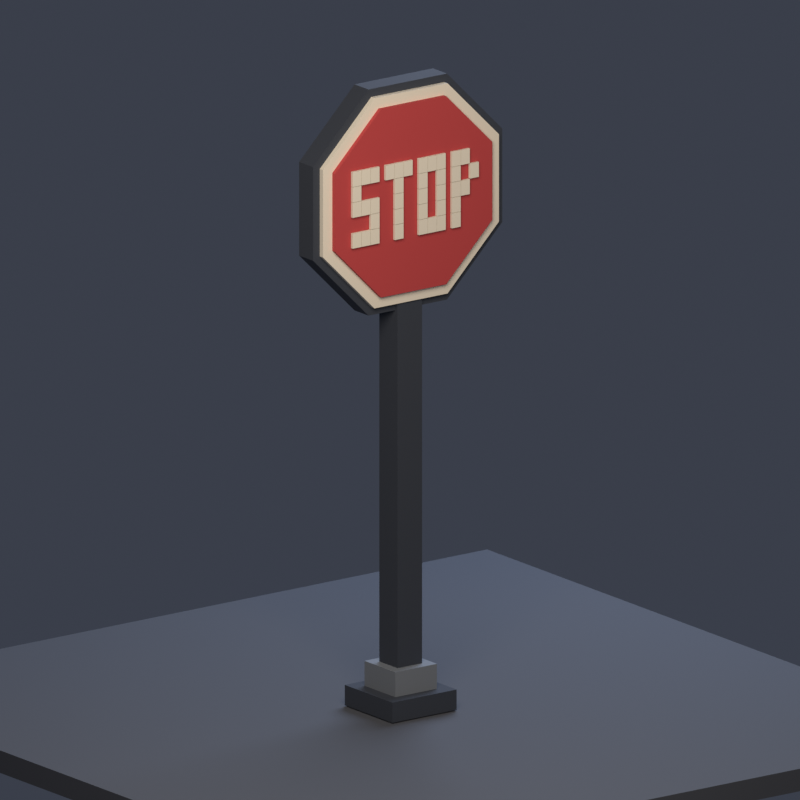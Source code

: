 # Source: gotham_stop_sign.blend  (saved by Blender 5.3.31; exported with 4.5.12 LTS)
import bpy
from mathutils import Matrix  # noqa: F401  (used for matrix-valued properties, if any)

bpy.ops.wm.read_factory_settings(use_empty=True)
scene = bpy.context.scene
scene.name = 'Gotham Stop Sign'

# ---- collections
col_gotham_stop_sign = bpy.data.collections.new('Gotham_Stop_Sign'); scene.collection.children.link(col_gotham_stop_sign)
col_preview_only = bpy.data.collections.new('Preview Only'); scene.collection.children.link(col_preview_only)

# ---- materials (node trees are filled in below, after node groups)
mat_stop_sign___charcoal_post = bpy.data.materials.new('Stop Sign | charcoal post')
mat_stop_sign___charcoal_post.diffuse_color = (0.035, 0.045, 0.065, 1.0)
mat_stop_sign___slate_base_accent = bpy.data.materials.new('Stop Sign | slate base accent')
mat_stop_sign___slate_base_accent.diffuse_color = (0.18, 0.21, 0.25, 1.0)
mat_stop_sign___worn_off_white = bpy.data.materials.new('Stop Sign | worn off-white')
mat_stop_sign___worn_off_white.diffuse_color = (0.78, 0.75, 0.65, 1.0)
mat_stop_sign___muted_brick_red = bpy.data.materials.new('Stop Sign | muted brick red')
mat_stop_sign___muted_brick_red.diffuse_color = (0.48, 0.055, 0.06, 1.0)
mat_preview___dark_gotham_asphalt = bpy.data.materials.new('Preview | dark Gotham asphalt')
mat_preview___dark_gotham_asphalt.diffuse_color = (0.075, 0.085, 0.105, 1.0)

# ---- material node trees
mat_stop_sign___charcoal_post.use_nodes = True; mat_stop_sign___charcoal_post.node_tree.nodes.clear()
_N = mat_stop_sign___charcoal_post.node_tree.nodes; _L = mat_stop_sign___charcoal_post.node_tree.links
n0 = _N.new('ShaderNodeBsdfPrincipled'); n0.name = 'Principled BSDF'; n0.location = (-200, 100)
n0.inputs[0].default_value = (0.035, 0.045, 0.065, 1.0)
n0.inputs[2].default_value = 0.9
n0.inputs[10].default_value = 0.005
n1 = _N.new('ShaderNodeOutputMaterial'); n1.name = 'Material Output'; n1.location = (200, 100)
_L.new(n0.outputs[0], n1.inputs[0])
n1.is_active_output = True
mat_stop_sign___slate_base_accent.use_nodes = True; mat_stop_sign___slate_base_accent.node_tree.nodes.clear()
_N = mat_stop_sign___slate_base_accent.node_tree.nodes; _L = mat_stop_sign___slate_base_accent.node_tree.links
n0 = _N.new('ShaderNodeBsdfPrincipled'); n0.name = 'Principled BSDF'; n0.location = (-200, 100)
n0.inputs[0].default_value = (0.18, 0.21, 0.25, 1.0)
n0.inputs[2].default_value = 0.9
n0.inputs[10].default_value = 0.005
n1 = _N.new('ShaderNodeOutputMaterial'); n1.name = 'Material Output'; n1.location = (200, 100)
_L.new(n0.outputs[0], n1.inputs[0])
n1.is_active_output = True
mat_stop_sign___worn_off_white.use_nodes = True; mat_stop_sign___worn_off_white.node_tree.nodes.clear()
_N = mat_stop_sign___worn_off_white.node_tree.nodes; _L = mat_stop_sign___worn_off_white.node_tree.links
n0 = _N.new('ShaderNodeBsdfPrincipled'); n0.name = 'Principled BSDF'; n0.location = (-200, 100)
n0.inputs[0].default_value = (0.78, 0.75, 0.65, 1.0)
n0.inputs[2].default_value = 0.9
n0.inputs[10].default_value = 0.005
n1 = _N.new('ShaderNodeOutputMaterial'); n1.name = 'Material Output'; n1.location = (200, 100)
_L.new(n0.outputs[0], n1.inputs[0])
n1.is_active_output = True
mat_stop_sign___muted_brick_red.use_nodes = True; mat_stop_sign___muted_brick_red.node_tree.nodes.clear()
_N = mat_stop_sign___muted_brick_red.node_tree.nodes; _L = mat_stop_sign___muted_brick_red.node_tree.links
n0 = _N.new('ShaderNodeBsdfPrincipled'); n0.name = 'Principled BSDF'; n0.location = (-200, 100)
n0.inputs[0].default_value = (0.48, 0.055, 0.06, 1.0)
n0.inputs[2].default_value = 0.9
n0.inputs[10].default_value = 0.005
n1 = _N.new('ShaderNodeOutputMaterial'); n1.name = 'Material Output'; n1.location = (200, 100)
_L.new(n0.outputs[0], n1.inputs[0])
n1.is_active_output = True
mat_preview___dark_gotham_asphalt.use_nodes = True; mat_preview___dark_gotham_asphalt.node_tree.nodes.clear()
_N = mat_preview___dark_gotham_asphalt.node_tree.nodes; _L = mat_preview___dark_gotham_asphalt.node_tree.links
n0 = _N.new('ShaderNodeBsdfPrincipled'); n0.name = 'Principled BSDF'; n0.location = (-200, 100)
n0.inputs[0].default_value = (0.075, 0.085, 0.105, 1.0)
n0.inputs[2].default_value = 0.9
n0.inputs[10].default_value = 0.005
n1 = _N.new('ShaderNodeOutputMaterial'); n1.name = 'Material Output'; n1.location = (200, 100)
_L.new(n0.outputs[0], n1.inputs[0])
n1.is_active_output = True

# ---- world
world_gotham_night_preview = bpy.data.worlds.new('Gotham Night Preview'); scene.world = world_gotham_night_preview
world_gotham_night_preview.use_nodes = True; world_gotham_night_preview.node_tree.nodes.clear()
_N = world_gotham_night_preview.node_tree.nodes; _L = world_gotham_night_preview.node_tree.links
n0 = _N.new('ShaderNodeBackground'); n0.name = 'Background'; n0.location = (-200, 100)
n0.inputs[0].default_value = (0.065, 0.075, 0.105, 1.0)
n0.inputs[1].default_value = 0.65
n1 = _N.new('ShaderNodeOutputWorld'); n1.name = 'World Output'; n1.location = (200, 100)
_L.new(n0.outputs[0], n1.inputs[0])
n1.is_active_output = True

# ---- cameras
cam_stop_sign_front_three_quarter_camera = bpy.data.cameras.new('Stop Sign front three-quarter camera')
cam_stop_sign_front_three_quarter_camera.type = 'ORTHO'
cam_stop_sign_front_three_quarter_camera.ortho_scale = 3.4

# ---- lights
light_warm_streetlight_key = bpy.data.lights.new('Warm streetlight key', 'AREA')
light_warm_streetlight_key.color = (1.0, 0.85, 0.7)
light_warm_streetlight_key.energy = 320.0
light_warm_streetlight_key.shape = 'DISK'
light_warm_streetlight_key.size = 4.0
light_cool_city_rim = bpy.data.lights.new('Cool city rim', 'AREA')
light_cool_city_rim.color = (0.65, 0.76, 1.0)
light_cool_city_rim.energy = 260.0
light_cool_city_rim.shape = 'DISK'
light_cool_city_rim.size = 4.0

# ---- meshes
me_square_ground_base_mesh = bpy.data.meshes.new('Square ground base Mesh')
me_square_ground_base_mesh.from_pydata([(-0.17, -0.045, -0.17), (-0.17, -0.045, 0.17), (-0.17, 0.045, -0.17), (-0.17, 0.045, 0.17), (0.17, -0.045, -0.17), (0.17, -0.045, 0.17), (0.17, 0.045, -0.17), (0.17, 0.045, 0.17)], [], [(0, 2, 3, 1), (4, 5, 7, 6), (0, 1, 5, 4), (2, 6, 7, 3), (0, 4, 6, 2), (1, 3, 7, 5)])
me_square_ground_base_mesh.materials.append(mat_stop_sign___charcoal_post)
me_square_ground_base_mesh.update()
me_stepped_base_collar_mesh = bpy.data.meshes.new('Stepped base collar Mesh')
me_stepped_base_collar_mesh.from_pydata([(-0.11, -0.06, -0.11), (-0.11, -0.06, 0.11), (-0.11, 0.06, -0.11), (-0.11, 0.06, 0.11), (0.11, -0.06, -0.11), (0.11, -0.06, 0.11), (0.11, 0.06, -0.11), (0.11, 0.06, 0.11)], [], [(0, 2, 3, 1), (4, 5, 7, 6), (0, 1, 5, 4), (2, 6, 7, 3), (0, 4, 6, 2), (1, 3, 7, 5)])
me_stepped_base_collar_mesh.materials.append(mat_stop_sign___slate_base_accent)
me_stepped_base_collar_mesh.update()
me_slim_square_charcoal_post_mesh = bpy.data.meshes.new('Slim square charcoal post Mesh')
me_slim_square_charcoal_post_mesh.from_pydata([(-0.065, -1.07, -0.065), (-0.065, -1.07, 0.065), (-0.065, 1.07, -0.065), (-0.065, 1.07, 0.065), (0.065, -1.07, -0.065), (0.065, -1.07, 0.065), (0.065, 1.07, -0.065), (0.065, 1.07, 0.065)], [], [(0, 2, 3, 1), (4, 5, 7, 6), (0, 1, 5, 4), (2, 6, 7, 3), (0, 4, 6, 2), (1, 3, 7, 5)])
me_slim_square_charcoal_post_mesh.materials.append(mat_stop_sign___charcoal_post)
me_slim_square_charcoal_post_mesh.update()
me_post_sign_mount_bracket_mesh = bpy.data.meshes.new('Post sign-mount bracket Mesh')
me_post_sign_mount_bracket_mesh.from_pydata([(-0.095, -0.13, -0.08), (-0.095, -0.13, 0.08), (-0.095, 0.13, -0.08), (-0.095, 0.13, 0.08), (0.095, -0.13, -0.08), (0.095, -0.13, 0.08), (0.095, 0.13, -0.08), (0.095, 0.13, 0.08)], [], [(0, 2, 3, 1), (4, 5, 7, 6), (0, 1, 5, 4), (2, 6, 7, 3), (0, 4, 6, 2), (1, 3, 7, 5)])
me_post_sign_mount_bracket_mesh.materials.append(mat_stop_sign___slate_base_accent)
me_post_sign_mount_bracket_mesh.update()
me_octagonal_dark_backing_mesh = bpy.data.meshes.new('Octagonal dark backing Mesh')
me_octagonal_dark_backing_mesh.from_pydata([(-0.207, 1.78, -0.05), (0.207, 1.78, -0.05), (0.5, 2.073, -0.05), (0.5, 2.487, -0.05), (0.207, 2.78, -0.05), (-0.207, 2.78, -0.05), (-0.5, 2.487, -0.05), (-0.5, 2.073, -0.05), (-0.207, 1.78, 0.05), (0.207, 1.78, 0.05), (0.5, 2.073, 0.05), (0.5, 2.487, 0.05), (0.207, 2.78, 0.05), (-0.207, 2.78, 0.05), (-0.5, 2.487, 0.05), (-0.5, 2.073, 0.05)], [], [(8, 9, 10, 11, 12, 13, 14, 15), (7, 6, 5, 4, 3, 2, 1, 0), (0, 1, 9, 8), (1, 2, 10, 9), (2, 3, 11, 10), (3, 4, 12, 11), (4, 5, 13, 12), (5, 6, 14, 13), (6, 7, 15, 14), (7, 0, 8, 15)])
me_octagonal_dark_backing_mesh.materials.append(mat_stop_sign___charcoal_post)
me_octagonal_dark_backing_mesh.update()
me_narrow_off_white_octagonal_border_mesh = bpy.data.meshes.new('Narrow off-white octagonal border Mesh')
me_narrow_off_white_octagonal_border_mesh.from_pydata([(-0.193, 1.815, -0.0735), (0.193, 1.815, -0.0735), (0.465, 2.087, -0.0735), (0.465, 2.473, -0.0735), (0.193, 2.745, -0.0735), (-0.193, 2.745, -0.0735), (-0.465, 2.473, -0.0735), (-0.465, 2.087, -0.0735), (-0.193, 1.815, -0.0505), (0.193, 1.815, -0.0505), (0.465, 2.087, -0.0505), (0.465, 2.473, -0.0505), (0.193, 2.745, -0.0505), (-0.193, 2.745, -0.0505), (-0.465, 2.473, -0.0505), (-0.465, 2.087, -0.0505)], [], [(8, 9, 10, 11, 12, 13, 14, 15), (7, 6, 5, 4, 3, 2, 1, 0), (0, 1, 9, 8), (1, 2, 10, 9), (2, 3, 11, 10), (3, 4, 12, 11), (4, 5, 13, 12), (5, 6, 14, 13), (6, 7, 15, 14), (7, 0, 8, 15)])
me_narrow_off_white_octagonal_border_mesh.materials.append(mat_stop_sign___worn_off_white)
me_narrow_off_white_octagonal_border_mesh.update()
me_muted_brick_red_octagonal_face_mesh = bpy.data.meshes.new('Muted brick-red octagonal face Mesh')
me_muted_brick_red_octagonal_face_mesh.from_pydata([(-0.172, 1.864, -0.093), (0.172, 1.864, -0.093), (0.416, 2.108, -0.093), (0.416, 2.452, -0.093), (0.172, 2.696, -0.093), (-0.172, 2.696, -0.093), (-0.416, 2.452, -0.093), (-0.416, 2.108, -0.093), (-0.172, 1.864, -0.073), (0.172, 1.864, -0.073), (0.416, 2.108, -0.073), (0.416, 2.452, -0.073), (0.172, 2.696, -0.073), (-0.172, 2.696, -0.073), (-0.416, 2.452, -0.073), (-0.416, 2.108, -0.073)], [], [(8, 9, 10, 11, 12, 13, 14, 15), (7, 6, 5, 4, 3, 2, 1, 0), (0, 1, 9, 8), (1, 2, 10, 9), (2, 3, 11, 10), (3, 4, 12, 11), (4, 5, 13, 12), (5, 6, 14, 13), (6, 7, 15, 14), (7, 0, 8, 15)])
me_muted_brick_red_octagonal_face_mesh.materials.append(mat_stop_sign___muted_brick_red)
me_muted_brick_red_octagonal_face_mesh.update()
me_stop_pixel_lettering_mesh = bpy.data.meshes.new('STOP pixel lettering Mesh')
me_stop_pixel_lettering_mesh.from_pydata([(0.3335, 2.383, -0.108), (0.3335, 2.383, -0.096), (0.3335, 2.449, -0.108), (0.3335, 2.449, -0.096), (0.2875, 2.383, -0.108), (0.2875, 2.383, -0.096), (0.2875, 2.449, -0.108), (0.2875, 2.449, -0.096), (0.2855, 2.383, -0.108), (0.2855, 2.383, -0.096), (0.2855, 2.449, -0.108), (0.2855, 2.449, -0.096), (0.2395, 2.383, -0.108), (0.2395, 2.383, -0.096), (0.2395, 2.449, -0.108), (0.2395, 2.449, -0.096), (0.2375, 2.383, -0.108), (0.2375, 2.383, -0.096), (0.2375, 2.449, -0.108), (0.2375, 2.449, -0.096), (0.1915, 2.383, -0.108), (0.1915, 2.383, -0.096), (0.1915, 2.449, -0.108), (0.1915, 2.449, -0.096), (0.3335, 2.315, -0.108), (0.3335, 2.315, -0.096), (0.3335, 2.381, -0.108), (0.3335, 2.381, -0.096), (0.2875, 2.315, -0.108), (0.2875, 2.315, -0.096), (0.2875, 2.381, -0.108), (0.2875, 2.381, -0.096), (0.3335, 2.247, -0.108), (0.3335, 2.247, -0.096), (0.3335, 2.313, -0.108), (0.3335, 2.313, -0.096), (0.2875, 2.247, -0.108), (0.2875, 2.247, -0.096), (0.2875, 2.313, -0.108), (0.2875, 2.313, -0.096), (0.2855, 2.247, -0.108), (0.2855, 2.247, -0.096), (0.2855, 2.313, -0.108), (0.2855, 2.313, -0.096), (0.2395, 2.247, -0.108), (0.2395, 2.247, -0.096), (0.2395, 2.313, -0.108), (0.2395, 2.313, -0.096), (0.2375, 2.247, -0.108), (0.2375, 2.247, -0.096), (0.2375, 2.313, -0.108), (0.2375, 2.313, -0.096), (0.1915, 2.247, -0.108), (0.1915, 2.247, -0.096), (0.1915, 2.313, -0.108), (0.1915, 2.313, -0.096), (0.2375, 2.179, -0.108), (0.2375, 2.179, -0.096), (0.2375, 2.245, -0.108), (0.2375, 2.245, -0.096), (0.1915, 2.179, -0.108), (0.1915, 2.179, -0.096), (0.1915, 2.245, -0.108), (0.1915, 2.245, -0.096), (0.3335, 2.111, -0.108), (0.3335, 2.111, -0.096), (0.3335, 2.177, -0.108), (0.3335, 2.177, -0.096), (0.2875, 2.111, -0.108), (0.2875, 2.111, -0.096), (0.2875, 2.177, -0.108), (0.2875, 2.177, -0.096), (0.2855, 2.111, -0.108), (0.2855, 2.111, -0.096), (0.2855, 2.177, -0.108), (0.2855, 2.177, -0.096), (0.2395, 2.111, -0.108), (0.2395, 2.111, -0.096), (0.2395, 2.177, -0.108), (0.2395, 2.177, -0.096), (0.2375, 2.111, -0.108), (0.2375, 2.111, -0.096), (0.2375, 2.177, -0.108), (0.2375, 2.177, -0.096), (0.1915, 2.111, -0.108), (0.1915, 2.111, -0.096), (0.1915, 2.177, -0.108), (0.1915, 2.177, -0.096), (0.1585, 2.383, -0.108), (0.1585, 2.383, -0.096), (0.1585, 2.449, -0.108), (0.1585, 2.449, -0.096), (0.1125, 2.383, -0.108), (0.1125, 2.383, -0.096), (0.1125, 2.449, -0.108), (0.1125, 2.449, -0.096), (0.1105, 2.383, -0.108), (0.1105, 2.383, -0.096), (0.1105, 2.449, -0.108), (0.1105, 2.449, -0.096), (0.06446, 2.383, -0.108), (0.06446, 2.383, -0.096), (0.06446, 2.449, -0.108), (0.06446, 2.449, -0.096), (0.06254, 2.383, -0.108), (0.06254, 2.383, -0.096), (0.06254, 2.449, -0.108), (0.06254, 2.449, -0.096), (0.01646, 2.383, -0.108), (0.01646, 2.383, -0.096), (0.01646, 2.449, -0.108), (0.01646, 2.449, -0.096), (0.1105, 2.315, -0.108), (0.1105, 2.315, -0.096), (0.1105, 2.381, -0.108), (0.1105, 2.381, -0.096), (0.06446, 2.315, -0.108), (0.06446, 2.315, -0.096), (0.06446, 2.381, -0.108), (0.06446, 2.381, -0.096), (0.1105, 2.247, -0.108), (0.1105, 2.247, -0.096), (0.1105, 2.313, -0.108), (0.1105, 2.313, -0.096), (0.06446, 2.247, -0.108), (0.06446, 2.247, -0.096), (0.06446, 2.313, -0.108), (0.06446, 2.313, -0.096), (0.1105, 2.179, -0.108), (0.1105, 2.179, -0.096), (0.1105, 2.245, -0.108), (0.1105, 2.245, -0.096), (0.06446, 2.179, -0.108), (0.06446, 2.179, -0.096), (0.06446, 2.245, -0.108), (0.06446, 2.245, -0.096), (0.1105, 2.111, -0.108), (0.1105, 2.111, -0.096), (0.1105, 2.177, -0.108), (0.1105, 2.177, -0.096), (0.06446, 2.111, -0.108), (0.06446, 2.111, -0.096), (0.06446, 2.177, -0.108), (0.06446, 2.177, -0.096), (-0.01646, 2.383, -0.108), (-0.01646, 2.383, -0.096), (-0.01646, 2.449, -0.108), (-0.01646, 2.449, -0.096), (-0.06254, 2.383, -0.108), (-0.06254, 2.383, -0.096), (-0.06254, 2.449, -0.108), (-0.06254, 2.449, -0.096), (-0.06446, 2.383, -0.108), (-0.06446, 2.383, -0.096), (-0.06446, 2.449, -0.108), (-0.06446, 2.449, -0.096), (-0.1105, 2.383, -0.108), (-0.1105, 2.383, -0.096), (-0.1105, 2.449, -0.108), (-0.1105, 2.449, -0.096), (-0.1125, 2.383, -0.108), (-0.1125, 2.383, -0.096), (-0.1125, 2.449, -0.108), (-0.1125, 2.449, -0.096), (-0.1585, 2.383, -0.108), (-0.1585, 2.383, -0.096), (-0.1585, 2.449, -0.108), (-0.1585, 2.449, -0.096), (-0.01646, 2.315, -0.108), (-0.01646, 2.315, -0.096), (-0.01646, 2.381, -0.108), (-0.01646, 2.381, -0.096), (-0.06254, 2.315, -0.108), (-0.06254, 2.315, -0.096), (-0.06254, 2.381, -0.108), (-0.06254, 2.381, -0.096), (-0.1125, 2.315, -0.108), (-0.1125, 2.315, -0.096), (-0.1125, 2.381, -0.108), (-0.1125, 2.381, -0.096), (-0.1585, 2.315, -0.108), (-0.1585, 2.315, -0.096), (-0.1585, 2.381, -0.108), (-0.1585, 2.381, -0.096), (-0.01646, 2.247, -0.108), (-0.01646, 2.247, -0.096), (-0.01646, 2.313, -0.108), (-0.01646, 2.313, -0.096), (-0.06254, 2.247, -0.108), (-0.06254, 2.247, -0.096), (-0.06254, 2.313, -0.108), (-0.06254, 2.313, -0.096), (-0.1125, 2.247, -0.108), (-0.1125, 2.247, -0.096), (-0.1125, 2.313, -0.108), (-0.1125, 2.313, -0.096), (-0.1585, 2.247, -0.108), (-0.1585, 2.247, -0.096), (-0.1585, 2.313, -0.108), (-0.1585, 2.313, -0.096), (-0.01646, 2.179, -0.108), (-0.01646, 2.179, -0.096), (-0.01646, 2.245, -0.108), (-0.01646, 2.245, -0.096), (-0.06254, 2.179, -0.108), (-0.06254, 2.179, -0.096), (-0.06254, 2.245, -0.108), (-0.06254, 2.245, -0.096), (-0.1125, 2.179, -0.108), (-0.1125, 2.179, -0.096), (-0.1125, 2.245, -0.108), (-0.1125, 2.245, -0.096), (-0.1585, 2.179, -0.108), (-0.1585, 2.179, -0.096), (-0.1585, 2.245, -0.108), (-0.1585, 2.245, -0.096), (-0.01646, 2.111, -0.108), (-0.01646, 2.111, -0.096), (-0.01646, 2.177, -0.108), (-0.01646, 2.177, -0.096), (-0.06254, 2.111, -0.108), (-0.06254, 2.111, -0.096), (-0.06254, 2.177, -0.108), (-0.06254, 2.177, -0.096), (-0.06446, 2.111, -0.108), (-0.06446, 2.111, -0.096), (-0.06446, 2.177, -0.108), (-0.06446, 2.177, -0.096), (-0.1105, 2.111, -0.108), (-0.1105, 2.111, -0.096), (-0.1105, 2.177, -0.108), (-0.1105, 2.177, -0.096), (-0.1125, 2.111, -0.108), (-0.1125, 2.111, -0.096), (-0.1125, 2.177, -0.108), (-0.1125, 2.177, -0.096), (-0.1585, 2.111, -0.108), (-0.1585, 2.111, -0.096), (-0.1585, 2.177, -0.108), (-0.1585, 2.177, -0.096), (-0.1915, 2.383, -0.108), (-0.1915, 2.383, -0.096), (-0.1915, 2.449, -0.108), (-0.1915, 2.449, -0.096), (-0.2375, 2.383, -0.108), (-0.2375, 2.383, -0.096), (-0.2375, 2.449, -0.108), (-0.2375, 2.449, -0.096), (-0.2395, 2.383, -0.108), (-0.2395, 2.383, -0.096), (-0.2395, 2.449, -0.108), (-0.2395, 2.449, -0.096), (-0.2855, 2.383, -0.108), (-0.2855, 2.383, -0.096), (-0.2855, 2.449, -0.108), (-0.2855, 2.449, -0.096), (-0.1915, 2.315, -0.108), (-0.1915, 2.315, -0.096), (-0.1915, 2.381, -0.108), (-0.1915, 2.381, -0.096), (-0.2375, 2.315, -0.108), (-0.2375, 2.315, -0.096), (-0.2375, 2.381, -0.108), (-0.2375, 2.381, -0.096), (-0.2875, 2.315, -0.108), (-0.2875, 2.315, -0.096), (-0.2875, 2.381, -0.108), (-0.2875, 2.381, -0.096), (-0.3335, 2.315, -0.108), (-0.3335, 2.315, -0.096), (-0.3335, 2.381, -0.108), (-0.3335, 2.381, -0.096), (-0.1915, 2.247, -0.108), (-0.1915, 2.247, -0.096), (-0.1915, 2.313, -0.108), (-0.1915, 2.313, -0.096), (-0.2375, 2.247, -0.108), (-0.2375, 2.247, -0.096), (-0.2375, 2.313, -0.108), (-0.2375, 2.313, -0.096), (-0.2395, 2.247, -0.108), (-0.2395, 2.247, -0.096), (-0.2395, 2.313, -0.108), (-0.2395, 2.313, -0.096), (-0.2855, 2.247, -0.108), (-0.2855, 2.247, -0.096), (-0.2855, 2.313, -0.108), (-0.2855, 2.313, -0.096), (-0.1915, 2.179, -0.108), (-0.1915, 2.179, -0.096), (-0.1915, 2.245, -0.108), (-0.1915, 2.245, -0.096), (-0.2375, 2.179, -0.108), (-0.2375, 2.179, -0.096), (-0.2375, 2.245, -0.108), (-0.2375, 2.245, -0.096), (-0.1915, 2.111, -0.108), (-0.1915, 2.111, -0.096), (-0.1915, 2.177, -0.108), (-0.1915, 2.177, -0.096), (-0.2375, 2.111, -0.108), (-0.2375, 2.111, -0.096), (-0.2375, 2.177, -0.108), (-0.2375, 2.177, -0.096)], [], [(0, 1, 3, 2), (4, 6, 7, 5), (0, 4, 5, 1), (2, 3, 7, 6), (0, 2, 6, 4), (1, 5, 7, 3), (8, 9, 11, 10), (12, 14, 15, 13), (8, 12, 13, 9), (10, 11, 15, 14), (8, 10, 14, 12), (9, 13, 15, 11), (16, 17, 19, 18), (20, 22, 23, 21), (16, 20, 21, 17), (18, 19, 23, 22), (16, 18, 22, 20), (17, 21, 23, 19), (24, 25, 27, 26), (28, 30, 31, 29), (24, 28, 29, 25), (26, 27, 31, 30), (24, 26, 30, 28), (25, 29, 31, 27), (32, 33, 35, 34), (36, 38, 39, 37), (32, 36, 37, 33), (34, 35, 39, 38), (32, 34, 38, 36), (33, 37, 39, 35), (40, 41, 43, 42), (44, 46, 47, 45), (40, 44, 45, 41), (42, 43, 47, 46), (40, 42, 46, 44), (41, 45, 47, 43), (48, 49, 51, 50), (52, 54, 55, 53), (48, 52, 53, 49), (50, 51, 55, 54), (48, 50, 54, 52), (49, 53, 55, 51), (56, 57, 59, 58), (60, 62, 63, 61), (56, 60, 61, 57), (58, 59, 63, 62), (56, 58, 62, 60), (57, 61, 63, 59), (64, 65, 67, 66), (68, 70, 71, 69), (64, 68, 69, 65), (66, 67, 71, 70), (64, 66, 70, 68), (65, 69, 71, 67), (72, 73, 75, 74), (76, 78, 79, 77), (72, 76, 77, 73), (74, 75, 79, 78), (72, 74, 78, 76), (73, 77, 79, 75), (80, 81, 83, 82), (84, 86, 87, 85), (80, 84, 85, 81), (82, 83, 87, 86), (80, 82, 86, 84), (81, 85, 87, 83), (88, 89, 91, 90), (92, 94, 95, 93), (88, 92, 93, 89), (90, 91, 95, 94), (88, 90, 94, 92), (89, 93, 95, 91), (96, 97, 99, 98), (100, 102, 103, 101), (96, 100, 101, 97), (98, 99, 103, 102), (96, 98, 102, 100), (97, 101, 103, 99), (104, 105, 107, 106), (108, 110, 111, 109), (104, 108, 109, 105), (106, 107, 111, 110), (104, 106, 110, 108), (105, 109, 111, 107), (112, 113, 115, 114), (116, 118, 119, 117), (112, 116, 117, 113), (114, 115, 119, 118), (112, 114, 118, 116), (113, 117, 119, 115), (120, 121, 123, 122), (124, 126, 127, 125), (120, 124, 125, 121), (122, 123, 127, 126), (120, 122, 126, 124), (121, 125, 127, 123), (128, 129, 131, 130), (132, 134, 135, 133), (128, 132, 133, 129), (130, 131, 135, 134), (128, 130, 134, 132), (129, 133, 135, 131), (136, 137, 139, 138), (140, 142, 143, 141), (136, 140, 141, 137), (138, 139, 143, 142), (136, 138, 142, 140), (137, 141, 143, 139), (144, 145, 147, 146), (148, 150, 151, 149), (144, 148, 149, 145), (146, 147, 151, 150), (144, 146, 150, 148), (145, 149, 151, 147), (152, 153, 155, 154), (156, 158, 159, 157), (152, 156, 157, 153), (154, 155, 159, 158), (152, 154, 158, 156), (153, 157, 159, 155), (160, 161, 163, 162), (164, 166, 167, 165), (160, 164, 165, 161), (162, 163, 167, 166), (160, 162, 166, 164), (161, 165, 167, 163), (168, 169, 171, 170), (172, 174, 175, 173), (168, 172, 173, 169), (170, 171, 175, 174), (168, 170, 174, 172), (169, 173, 175, 171), (176, 177, 179, 178), (180, 182, 183, 181), (176, 180, 181, 177), (178, 179, 183, 182), (176, 178, 182, 180), (177, 181, 183, 179), (184, 185, 187, 186), (188, 190, 191, 189), (184, 188, 189, 185), (186, 187, 191, 190), (184, 186, 190, 188), (185, 189, 191, 187), (192, 193, 195, 194), (196, 198, 199, 197), (192, 196, 197, 193), (194, 195, 199, 198), (192, 194, 198, 196), (193, 197, 199, 195), (200, 201, 203, 202), (204, 206, 207, 205), (200, 204, 205, 201), (202, 203, 207, 206), (200, 202, 206, 204), (201, 205, 207, 203), (208, 209, 211, 210), (212, 214, 215, 213), (208, 212, 213, 209), (210, 211, 215, 214), (208, 210, 214, 212), (209, 213, 215, 211), (216, 217, 219, 218), (220, 222, 223, 221), (216, 220, 221, 217), (218, 219, 223, 222), (216, 218, 222, 220), (217, 221, 223, 219), (224, 225, 227, 226), (228, 230, 231, 229), (224, 228, 229, 225), (226, 227, 231, 230), (224, 226, 230, 228), (225, 229, 231, 227), (232, 233, 235, 234), (236, 238, 239, 237), (232, 236, 237, 233), (234, 235, 239, 238), (232, 234, 238, 236), (233, 237, 239, 235), (240, 241, 243, 242), (244, 246, 247, 245), (240, 244, 245, 241), (242, 243, 247, 246), (240, 242, 246, 244), (241, 245, 247, 243), (248, 249, 251, 250), (252, 254, 255, 253), (248, 252, 253, 249), (250, 251, 255, 254), (248, 250, 254, 252), (249, 253, 255, 251), (256, 257, 259, 258), (260, 262, 263, 261), (256, 260, 261, 257), (258, 259, 263, 262), (256, 258, 262, 260), (257, 261, 263, 259), (264, 265, 267, 266), (268, 270, 271, 269), (264, 268, 269, 265), (266, 267, 271, 270), (264, 266, 270, 268), (265, 269, 271, 267), (272, 273, 275, 274), (276, 278, 279, 277), (272, 276, 277, 273), (274, 275, 279, 278), (272, 274, 278, 276), (273, 277, 279, 275), (280, 281, 283, 282), (284, 286, 287, 285), (280, 284, 285, 281), (282, 283, 287, 286), (280, 282, 286, 284), (281, 285, 287, 283), (288, 289, 291, 290), (292, 294, 295, 293), (288, 292, 293, 289), (290, 291, 295, 294), (288, 290, 294, 292), (289, 293, 295, 291), (296, 297, 299, 298), (300, 302, 303, 301), (296, 300, 301, 297), (298, 299, 303, 302), (296, 298, 302, 300), (297, 301, 303, 299)])
me_stop_pixel_lettering_mesh.materials.append(mat_stop_sign___worn_off_white)
me_stop_pixel_lettering_mesh.update()
me_preview_asphalt_mesh = bpy.data.meshes.new('Preview asphalt Mesh')
me_preview_asphalt_mesh.from_pydata([(-1.75, -0.05, -1.75), (-1.75, -0.05, 1.75), (-1.75, 0.05, -1.75), (-1.75, 0.05, 1.75), (1.75, -0.05, -1.75), (1.75, -0.05, 1.75), (1.75, 0.05, -1.75), (1.75, 0.05, 1.75)], [], [(0, 2, 3, 1), (4, 5, 7, 6), (0, 1, 5, 4), (2, 6, 7, 3), (0, 4, 6, 2), (1, 3, 7, 5)])
me_preview_asphalt_mesh.materials.append(mat_preview___dark_gotham_asphalt)
me_preview_asphalt_mesh.update()

# ---- objects
ob_gotham_stop_sign = bpy.data.objects.new('Gotham_Stop_Sign', None)
ob_square_ground_base = bpy.data.objects.new('Square ground base', me_square_ground_base_mesh)
ob_stepped_base_collar = bpy.data.objects.new('Stepped base collar', me_stepped_base_collar_mesh)
ob_slim_square_charcoal_post = bpy.data.objects.new('Slim square charcoal post', me_slim_square_charcoal_post_mesh)
ob_post_sign_mount_bracket = bpy.data.objects.new('Post sign-mount bracket', me_post_sign_mount_bracket_mesh)
ob_octagonal_dark_backing = bpy.data.objects.new('Octagonal dark backing', me_octagonal_dark_backing_mesh)
ob_narrow_off_white_octagonal_border = bpy.data.objects.new('Narrow off-white octagonal border', me_narrow_off_white_octagonal_border_mesh)
ob_muted_brick_red_octagonal_face = bpy.data.objects.new('Muted brick-red octagonal face', me_muted_brick_red_octagonal_face_mesh)
ob_stop_pixel_lettering = bpy.data.objects.new('STOP pixel lettering', me_stop_pixel_lettering_mesh)
ob_preview_asphalt = bpy.data.objects.new('Preview asphalt', me_preview_asphalt_mesh)
ob_stop_sign_front_three_quarter_camera = bpy.data.objects.new('Stop Sign front three-quarter camera', cam_stop_sign_front_three_quarter_camera)
ob_warm_streetlight_key = bpy.data.objects.new('Warm streetlight key', light_warm_streetlight_key)
ob_cool_city_rim = bpy.data.objects.new('Cool city rim', light_cool_city_rim)

# ---- transforms, parenting, visibility, modifiers, constraints
ob_gotham_stop_sign.location = (0.0, 0.0, 0.0)
ob_gotham_stop_sign.empty_display_size = 0.16
ob_square_ground_base.parent = ob_gotham_stop_sign
ob_square_ground_base.location = (0.0, 0.045, 0.0)
ob_stepped_base_collar.parent = ob_gotham_stop_sign
ob_stepped_base_collar.location = (0.0, 0.14, 0.0)
ob_slim_square_charcoal_post.parent = ob_gotham_stop_sign
ob_slim_square_charcoal_post.location = (0.0, 1.17, 0.0)
ob_post_sign_mount_bracket.parent = ob_gotham_stop_sign
ob_post_sign_mount_bracket.location = (0.0, 2.24, 0.07)
ob_octagonal_dark_backing.parent = ob_gotham_stop_sign
ob_octagonal_dark_backing.location = (0.0, 0.0, 0.0)
ob_narrow_off_white_octagonal_border.parent = ob_gotham_stop_sign
ob_narrow_off_white_octagonal_border.location = (0.0, 0.0, 0.0)
ob_muted_brick_red_octagonal_face.parent = ob_gotham_stop_sign
ob_muted_brick_red_octagonal_face.location = (0.0, 0.0, 0.0)
ob_stop_pixel_lettering.parent = ob_gotham_stop_sign
ob_stop_pixel_lettering.location = (0.0, 0.0, 0.0)
ob_preview_asphalt.location = (0.0, -0.055, 0.0)
ob_stop_sign_front_three_quarter_camera.location = (3.7, 3.15, -5.0)
ob_stop_sign_front_three_quarter_camera.rotation_euler = (-0.2802, 2.505, -1.158e-08)
ob_warm_streetlight_key.location = (3.0, 5.0, -4.0)
ob_warm_streetlight_key.rotation_euler = (-0.8675, -3.142, -0.6893)
ob_cool_city_rim.location = (-3.0, 4.0, 2.0)
ob_cool_city_rim.rotation_euler = (1.107, 1.13e-08, -2.292)

# ---- collection membership
col_gotham_stop_sign.objects.link(ob_gotham_stop_sign)
col_gotham_stop_sign.objects.link(ob_square_ground_base)
col_gotham_stop_sign.objects.link(ob_stepped_base_collar)
col_gotham_stop_sign.objects.link(ob_slim_square_charcoal_post)
col_gotham_stop_sign.objects.link(ob_post_sign_mount_bracket)
col_gotham_stop_sign.objects.link(ob_octagonal_dark_backing)
col_gotham_stop_sign.objects.link(ob_narrow_off_white_octagonal_border)
col_gotham_stop_sign.objects.link(ob_muted_brick_red_octagonal_face)
col_gotham_stop_sign.objects.link(ob_stop_pixel_lettering)
col_preview_only.objects.link(ob_preview_asphalt)
col_preview_only.objects.link(ob_stop_sign_front_three_quarter_camera)
col_preview_only.objects.link(ob_warm_streetlight_key)
col_preview_only.objects.link(ob_cool_city_rim)

# ---- scene / render settings (as saved in the file)
scene.camera = ob_stop_sign_front_three_quarter_camera
scene.frame_start = 1; scene.frame_end = 1; scene.frame_set(1)
scene.render.engine = 'BLENDER_EEVEE_NEXT'
scene.render.resolution_x = 840
scene.render.resolution_y = 840
scene.render.bake_bias = 0.0
scene.render.bake_samples = 0
scene.render.compositor_device = 'GPU'
scene.cycles.samples = 32
scene.eevee.use_volume_custom_range = False
scene.eevee.fast_gi_thickness_near = 0.1
scene.eevee.fast_gi_thickness_far = 0.0
scene.eevee.ray_tracing_options.screen_trace_thickness = 0.1
scene.view_settings.look = 'Medium High Contrast'
scene.view_settings.view_transform = 'Standard'
bpy.context.view_layer.update()
